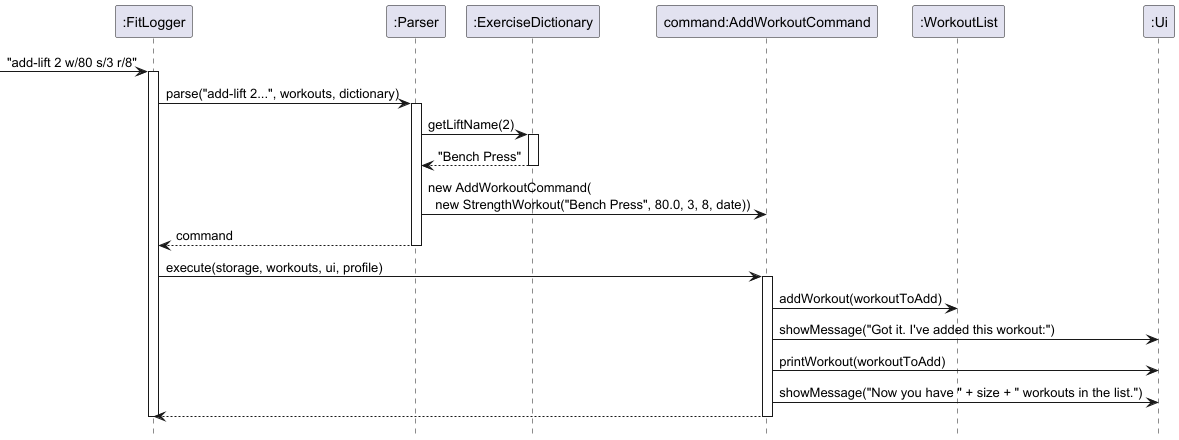

The diagram above was rendered by PlantUML. Its source (embedded in the PNG):
@startuml
hide footbox

participant ":FitLogger" as Main
participant ":Parser" as Parser
participant ":ExerciseDictionary" as Dict
participant "command:AddWorkoutCommand" as Cmd
participant ":WorkoutList" as WorkoutList
participant ":Ui" as Ui

-> Main : "add-lift 2 w/80 s/3 r/8"
activate Main

Main -> Parser : parse("add-lift 2...", workouts, dictionary)
activate Parser

Parser -> Dict : getLiftName(2)
activate Dict
Dict --> Parser : "Bench Press"
deactivate Dict

Parser -> Cmd : new AddWorkoutCommand(\n  new StrengthWorkout("Bench Press", 80.0, 3, 8, date))

Parser --> Main : command
deactivate Parser

Main -> Cmd : execute(storage, workouts, ui, profile)
activate Cmd

Cmd -> WorkoutList : addWorkout(workoutToAdd)
Cmd -> Ui : showMessage("Got it. I've added this workout:")
Cmd -> Ui : printWorkout(workoutToAdd)
Cmd -> Ui : showMessage("Now you have " + size + " workouts in the list.")

Cmd --> Main
deactivate Cmd

deactivate Main
@enduml